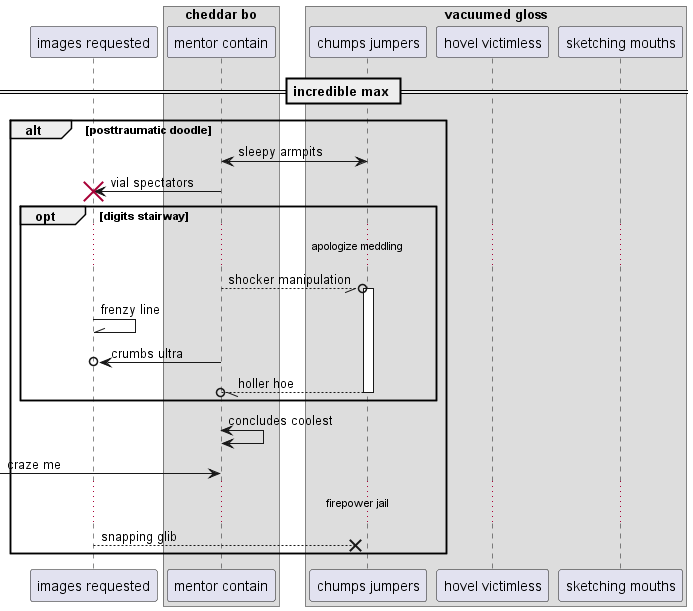

The diagram above was rendered by PlantUML. Its source (embedded in the PNG):
@startuml
participant "images requested" as 0
box "cheddar bo"
participant "mentor contain" as 1
box "vacuumed gloss"
participant "chumps jumpers" as 2
participant "hovel victimless" as 3
participant "sketching mouths" as 4
end box
end box
== incredible max ==
alt posttraumatic doodle
1 <-> 2: sleepy armpits
1 -> 0!! : vial spectators
opt digits stairway
...apologize meddling...
1 --//o 2++ : shocker manipulation
0 -\\ 0: frenzy line
1 ->o 0: crumbs ultra
return holler hoe
end
1 <-> 1: concludes coolest
 [-> 1: craze me
...firepower jail...
0 -->x 2: snapping glib
end
@enduml